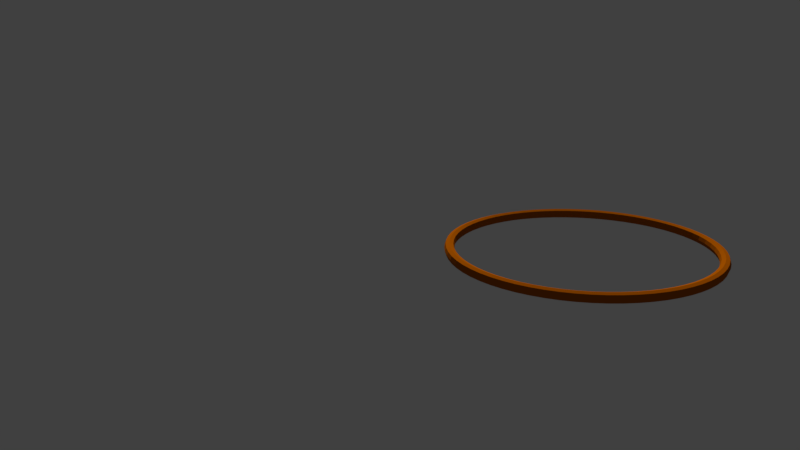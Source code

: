 # Source: Net2.blend  (saved by Blender 2.77.0; exported with 4.5.12 LTS)
import bpy
from mathutils import Matrix  # noqa: F401  (used for matrix-valued properties, if any)

bpy.ops.wm.read_factory_settings(use_empty=True)
scene = bpy.context.scene
scene.name = 'Scene'

# ---- collections
col_collection_1 = bpy.data.collections.new('Collection 1'); scene.collection.children.link(col_collection_1)

# ---- materials (node trees are filled in below, after node groups)
mat_material_001 = bpy.data.materials.new('Material.001')
mat_material_001.alpha_threshold = 0.0
mat_material_001.use_transparent_shadow = False
mat_material_001.diffuse_color = (0.4109, 0.09272, 0.0, 1.0)
mat_material_001.roughness = 0.5

# ---- material node trees

# ---- world
world_world = bpy.data.worlds.new('World'); scene.world = world_world
world_world.color = (0.05088, 0.05088, 0.05088)
world_world.use_sun_shadow = False
world_world.sun_shadow_jitter_overblur = 0.0
world_world.cycles.sampling_method = 'MANUAL'

# ---- cameras
cam_camera = bpy.data.cameras.new('Camera')
cam_camera.clip_end = 100.0
cam_camera.lens = 35.0
cam_camera.sensor_width = 32.0
cam_camera.sensor_height = 18.0
cam_camera.display_size = 2.0
cam_camera.dof.focus_distance = 0.0
cam_camera.dof.aperture_fstop = 128.0
cam_camera.dof.aperture_blades = 6

# ---- meshes
me_cylinder = bpy.data.meshes.new('Cylinder')
me_cylinder.from_pydata([(0.09755, 0.9904, 0.0), (0.2889, 0.9523, 0.0), (0.4691, 0.8777, 0.0), (0.6313, 0.7693, 0.0), (0.7693, 0.6313, 0.0), (0.8777, 0.4691, 0.0), (0.9523, 0.2889, 0.0), (0.9904, 0.09755, 0.0), (0.9904, -0.09755, 0.0), (0.9523, -0.2889, 0.0), (0.8777, -0.4691, 0.0), (0.7693, -0.6313, 0.0), (0.6313, -0.7693, 0.0), (0.4691, -0.8777, 0.0), (0.2889, -0.9523, 0.0), (0.09754, -0.9904, 0.0), (-0.09755, -0.9904, 0.0), (-0.2889, -0.9523, 0.0), (-0.4691, -0.8777, 0.0), (-0.6313, -0.7693, 0.0), (-0.7693, -0.6313, 0.0), (-0.8777, -0.4691, 0.0), (-0.9523, -0.2889, 0.0), (-0.9904, -0.09754, 0.0), (-0.9904, 0.09755, 0.0), (-0.9523, 0.2889, 0.0), (-0.8777, 0.4691, 0.0), (-0.7693, 0.6313, 0.0), (-0.6313, 0.7693, 0.0), (-0.4691, 0.8777, 0.0), (0.09024, 0.9162, 0.0), (-0.2889, 0.9523, 0.0), (-0.09754, 0.9904, 0.0), (0.2673, 0.881, 0.0), (0.434, 0.812, 0.0), (0.5841, 0.7117, 0.0), (0.7117, 0.5841, 0.0), (0.812, 0.434, 0.0), (0.881, 0.2673, 0.0), (0.9162, 0.09024, 0.0), (0.9162, -0.09024, 0.0), (0.881, -0.2673, 0.0), (0.812, -0.434, 0.0), (0.7117, -0.5841, 0.0), (0.5841, -0.7117, 0.0), (0.434, -0.812, 0.0), (0.2673, -0.881, 0.0), (0.09024, -0.9162, 0.0), (-0.09024, -0.9162, 0.0), (-0.2673, -0.881, 0.0), (-0.434, -0.812, 0.0), (-0.5841, -0.7117, 0.0), (-0.7117, -0.5841, 0.0), (-0.812, -0.434, 0.0), (-0.881, -0.2673, 0.0), (-0.9162, -0.09024, 0.0), (-0.9162, 0.09024, 0.0), (-0.881, 0.2673, 0.0), (-0.812, 0.434, 0.0), (-0.7117, 0.5841, 0.0), (-0.5841, 0.7117, 0.0), (-0.434, 0.812, 0.0), (-0.2673, 0.881, 0.0), (-0.09024, 0.9162, 0.0), (0.9167, -0.2781, 1.0), (-0.7405, 0.6077, -1.0), (-0.4516, -0.8448, 1.0), (0.2781, 0.9167, -1.0), (-0.7405, 0.6077, 1.0), (0.8448, -0.4516, -1.0), (0.2781, 0.9167, 1.0), (-0.6077, -0.7405, -1.0), (0.8448, -0.4516, 1.0), (-0.6077, 0.7405, -1.0), (-0.6077, -0.7405, 1.0), (0.4516, 0.8448, -1.0), (-0.6077, 0.7405, 1.0), (0.7405, -0.6077, -1.0), (0.4516, 0.8448, 1.0), (-0.7405, -0.6077, -1.0), (0.7405, -0.6077, 1.0), (-0.4516, 0.8448, -1.0), (-0.7405, -0.6077, 1.0), (0.6077, 0.7405, -1.0), (-0.4516, 0.8448, 1.0), (0.6077, -0.7405, -1.0), (0.6077, 0.7405, 1.0), (-0.8448, -0.4516, -1.0), (0.6077, -0.7405, 1.0), (-0.2781, 0.9167, -1.0), (-0.8448, -0.4516, 1.0), (0.7405, 0.6077, -1.0), (-0.2781, 0.9167, 1.0), (0.4516, -0.8448, -1.0), (0.7405, 0.6077, 1.0), (-0.9167, -0.2781, -1.0), (0.4516, -0.8448, 1.0), (-0.09389, 0.9533, -1.0), (-0.9167, -0.2781, 1.0), (0.8448, 0.4516, -1.0), (-0.09389, 0.9533, 1.0), (0.2781, -0.9167, -1.0), (0.8448, 0.4516, 1.0), (-0.9533, -0.09389, -1.0), (0.2781, -0.9167, 1.0), (-0.9533, -0.09389, 1.0), (0.9167, 0.2781, -1.0), (0.09389, -0.9533, -1.0), (0.9167, 0.2781, 1.0), (-0.9533, 0.09389, -1.0), (0.09389, -0.9533, 1.0), (-0.9533, 0.09389, 1.0), (0.9533, 0.09389, -1.0), (-0.09389, -0.9533, -1.0), (0.9533, 0.09389, 1.0), (-0.9167, 0.2781, -1.0), (-0.09389, -0.9533, 1.0), (-0.9167, 0.2781, 1.0), (0.9533, -0.09389, -1.0), (-0.2781, -0.9167, -1.0), (0.9533, -0.09389, 1.0), (0.09389, 0.9533, -1.0), (-0.8448, 0.4516, -1.0), (-0.2781, -0.9167, 1.0), (0.09389, 0.9533, 1.0), (-0.8448, 0.4516, 1.0), (0.9167, -0.2781, -1.0), (-0.4516, -0.8448, -1.0), (0.09663, 0.9811, -0.75), (0.09663, 0.9811, 0.75), (1.881e-07, 0.9952, 0.0), (0.1942, 0.9761, 0.0), (0.2862, 0.9434, -0.75), (0.2862, 0.9434, 0.75), (0.3808, 0.9194, 0.0), (0.4647, 0.8695, -0.75), (0.4647, 0.8695, 0.75), (0.5529, 0.8275, 0.0), (0.6254, 0.7621, -0.75), (0.6254, 0.7621, 0.75), (0.7037, 0.7037, 0.0), (0.7621, 0.6254, -0.75), (0.7621, 0.6254, 0.75), (0.8275, 0.5529, 0.0), (0.8695, 0.4647, -0.75), (0.8695, 0.4647, 0.75), (0.9194, 0.3808, 0.0), (0.9434, 0.2862, -0.75), (0.9434, 0.2862, 0.75), (0.9761, 0.1942, 0.0), (0.9811, 0.09663, -0.75), (0.9811, 0.09663, 0.75), (0.9952, 7.451e-08, 0.0), (0.9811, -0.09663, -0.75), (0.9811, -0.09663, 0.75), (0.9761, -0.1942, 0.0), (0.9434, -0.2862, -0.75), (0.9434, -0.2862, 0.75), (0.9194, -0.3808, 0.0), (0.8695, -0.4647, -0.75), (0.8695, -0.4647, 0.75), (0.8275, -0.5529, 0.0), (0.7621, -0.6254, -0.75), (0.7621, -0.6254, 0.75), (0.7037, -0.7037, 0.0), (0.6254, -0.7621, -0.75), (0.6254, -0.7621, 0.75), (0.5529, -0.8275, 0.0), (0.4647, -0.8695, -0.75), (0.4647, -0.8695, 0.75), (0.3808, -0.9194, 0.0), (0.2862, -0.9434, -0.75), (0.2862, -0.9434, 0.75), (0.1942, -0.9761, 0.0), (0.09663, -0.9811, -0.75), (0.09663, -0.9811, 0.75), (-3.241e-07, -0.9952, 0.0), (-0.09663, -0.9811, -0.75), (-0.09663, -0.9811, 0.75), (-0.1942, -0.9761, 0.0), (-0.2862, -0.9434, -0.75), (-0.2862, -0.9434, 0.75), (-0.3808, -0.9194, 0.0), (-0.4647, -0.8695, -0.75), (-0.4647, -0.8695, 0.75), (-0.5529, -0.8275, 0.0), (-0.6254, -0.7621, -0.75), (-0.6254, -0.7621, 0.75), (-0.7037, -0.7037, 0.0), (-0.7621, -0.6254, -0.75), (-0.7621, -0.6254, 0.75), (-0.8275, -0.5529, 0.0), (-0.8695, -0.4647, -0.75), (-0.8695, -0.4647, 0.75), (-0.9194, -0.3808, 0.0), (-0.9434, -0.2862, -0.75), (-0.9434, -0.2862, 0.75), (-0.9761, -0.1942, 0.0), (-0.9811, -0.09663, -0.75), (-0.9811, -0.09663, 0.75), (-0.9952, 9.611e-07, 0.0), (-0.9811, 0.09663, -0.75), (-0.9811, 0.09663, 0.75), (-0.9761, 0.1942, 0.0), (-0.9434, 0.2862, -0.75), (-0.9434, 0.2862, 0.75), (-0.9194, 0.3808, 0.0), (-0.8695, 0.4647, -0.75), (-0.8695, 0.4647, 0.75), (-0.8275, 0.5529, 0.0), (-0.7621, 0.6254, -0.75), (-0.7621, 0.6254, 0.75), (-0.7037, 0.7037, 0.0), (-0.6254, 0.7621, -0.75), (-0.6254, 0.7621, 0.75), (-0.5529, 0.8275, 0.0), (-0.4647, 0.8695, -0.75), (-0.4647, 0.8695, 0.75), (-0.3808, 0.9194, 0.0), (-0.2862, 0.9434, -0.75), (-0.2862, 0.9434, 0.75), (-0.1942, 0.9761, 0.0), (-0.09663, 0.9811, -0.75), (-0.09663, 0.9811, 0.75), (0.09116, 0.9255, -0.75), (0.09116, 0.9255, 0.75), (1.77e-07, 0.9207, 0.0), (0.1796, 0.903, 0.0), (0.27, 0.8899, -0.75), (0.27, 0.8899, 0.75), (0.3523, 0.8506, 0.0), (0.4384, 0.8202, -0.75), (0.4384, 0.8202, 0.75), (0.5115, 0.7655, 0.0), (0.59, 0.7189, -0.75), (0.59, 0.7189, 0.75), (0.651, 0.651, 0.0), (0.7189, 0.59, -0.75), (0.7189, 0.59, 0.75), (0.7655, 0.5115, 0.0), (0.8202, 0.4384, -0.75), (0.8202, 0.4384, 0.75), (0.8506, 0.3523, 0.0), (0.8899, 0.27, -0.75), (0.8899, 0.27, 0.75), (0.903, 0.1796, 0.0), (0.9255, 0.09116, -0.75), (0.9255, 0.09116, 0.75), (0.9207, 9.499e-08, 0.0), (0.9255, -0.09116, -0.75), (0.9255, -0.09116, 0.75), (0.903, -0.1796, 0.0), (0.8899, -0.27, -0.75), (0.8899, -0.27, 0.75), (0.8506, -0.3523, 0.0), (0.8202, -0.4384, -0.75), (0.8202, -0.4384, 0.75), (0.7655, -0.5115, 0.0), (0.7189, -0.59, -0.75), (0.7189, -0.59, 0.75), (0.651, -0.651, 0.0), (0.59, -0.7189, -0.75), (0.59, -0.7189, 0.75), (0.5115, -0.7655, 0.0), (0.4384, -0.8202, -0.75), (0.4384, -0.8202, 0.75), (0.3523, -0.8506, 0.0), (0.27, -0.8899, -0.75), (0.27, -0.8899, 0.75), (0.1796, -0.903, 0.0), (0.09115, -0.9255, -0.75), (0.09115, -0.9255, 0.75), (-2.962e-07, -0.9207, 0.0), (-0.09116, -0.9255, -0.75), (-0.09116, -0.9255, 0.75), (-0.1796, -0.903, 0.0), (-0.27, -0.8899, -0.75), (-0.27, -0.8899, 0.75), (-0.3523, -0.8506, 0.0), (-0.4384, -0.8202, -0.75), (-0.4384, -0.8202, 0.75), (-0.5115, -0.7655, 0.0), (-0.59, -0.7189, -0.75), (-0.59, -0.7189, 0.75), (-0.651, -0.651, 0.0), (-0.7189, -0.59, -0.75), (-0.7189, -0.59, 0.75), (-0.7655, -0.5115, 0.0), (-0.8202, -0.4384, -0.75), (-0.8202, -0.4384, 0.75), (-0.8506, -0.3523, 0.0), (-0.8899, -0.27, -0.75), (-0.8899, -0.27, 0.75), (-0.903, -0.1796, 0.0), (-0.9255, -0.09115, -0.75), (-0.9255, -0.09115, 0.75), (-0.9207, 9.146e-07, 0.0), (-0.9255, 0.09116, -0.75), (-0.9255, 0.09116, 0.75), (-0.903, 0.1796, 0.0), (-0.8899, 0.27, -0.75), (-0.8899, 0.27, 0.75), (-0.8506, 0.3523, 0.0), (-0.8202, 0.4384, -0.75), (-0.8202, 0.4384, 0.75), (-0.7655, 0.5115, 0.0), (-0.7189, 0.59, -0.75), (-0.7189, 0.59, 0.75), (-0.651, 0.651, 0.0), (-0.59, 0.7189, -0.75), (-0.59, 0.7189, 0.75), (-0.5115, 0.7655, 0.0), (-0.4384, 0.8202, -0.75), (-0.4384, 0.8202, 0.75), (-0.3523, 0.8506, 0.0), (-0.27, 0.8899, -0.75), (-0.27, 0.8899, 0.75), (-0.1796, 0.903, 0.0), (-0.09115, 0.9255, -0.75), (-0.09115, 0.9255, 0.75), (0.885, -0.3666, 1.0), (0.9395, -0.1869, 1.0), (-0.7965, 0.5322, -1.0), (-0.6774, 0.6774, -1.0), (-0.5322, -0.7965, 1.0), (-0.3666, -0.885, 1.0), (0.1869, 0.9395, -1.0), (0.3666, 0.885, -1.0), (-0.6774, 0.6774, 1.0), (-0.7965, 0.5322, 1.0), (0.885, -0.3666, -1.0), (0.7965, -0.5322, -1.0), (0.3666, 0.885, 1.0), (0.1869, 0.9395, 1.0), (-0.5322, -0.7965, -1.0), (-0.6774, -0.6774, -1.0), (0.7965, -0.5322, 1.0), (-0.5322, 0.7965, -1.0), (-0.6774, -0.6774, 1.0), (0.5322, 0.7965, -1.0), (-0.5322, 0.7965, 1.0), (0.6774, -0.6774, -1.0), (0.5322, 0.7965, 1.0), (-0.7965, -0.5322, -1.0), (0.6774, -0.6774, 1.0), (-0.3666, 0.885, -1.0), (-0.7965, -0.5322, 1.0), (0.6774, 0.6774, -1.0), (-0.3666, 0.885, 1.0), (0.5322, -0.7965, -1.0), (0.6774, 0.6774, 1.0), (-0.885, -0.3666, -1.0), (0.5322, -0.7965, 1.0), (-0.1869, 0.9395, -1.0), (-0.885, -0.3666, 1.0), (0.7965, 0.5322, -1.0), (-0.1869, 0.9395, 1.0), (0.3666, -0.885, -1.0), (0.7965, 0.5322, 1.0), (-0.9395, -0.1869, -1.0), (0.3666, -0.885, 1.0), (1.844e-07, 0.9579, -1.0), (-0.9395, -0.1869, 1.0), (0.885, 0.3666, -1.0), (1.844e-07, 0.9579, 1.0), (0.1869, -0.9395, -1.0), (0.885, 0.3666, 1.0), (-0.9579, 9.388e-07, -1.0), (0.1869, -0.9395, 1.0), (-0.9579, 9.388e-07, 1.0), (0.9395, 0.1869, -1.0), (-3.111e-07, -0.9579, -1.0), (0.9395, 0.1869, 1.0), (-0.9395, 0.1869, -1.0), (-3.111e-07, -0.9579, 1.0), (-0.9395, 0.1869, 1.0), (0.9579, 8.568e-08, -1.0), (-0.1869, -0.9395, -1.0), (0.9579, 8.382e-08, 1.0), (-0.885, 0.3666, -1.0), (-0.1869, -0.9395, 1.0), (-0.885, 0.3666, 1.0), (0.9395, -0.1869, -1.0), (-0.3666, -0.885, -1.0), (1.87e-07, 0.9859, -0.75), (1.87e-07, 0.9859, 0.75), (0.1923, 0.9669, -0.75), (0.1923, 0.9669, 0.75), (0.3773, 0.9108, -0.75), (0.3773, 0.9108, 0.75), (0.5477, 0.8197, -0.75), (0.5477, 0.8197, 0.75), (0.6971, 0.6971, -0.75), (0.6971, 0.6971, 0.75), (0.8197, 0.5477, -0.75), (0.8197, 0.5477, 0.75), (0.9108, 0.3773, -0.75), (0.9108, 0.3773, 0.75), (0.9669, 0.1923, -0.75), (0.9669, 0.1923, 0.75), (0.9859, 7.76e-08, -0.75), (0.9859, 7.713e-08, 0.75), (0.9669, -0.1923, -0.75), (0.9669, -0.1923, 0.75), (0.9108, -0.3773, -0.75), (0.9108, -0.3773, 0.75), (0.8197, -0.5477, -0.75), (0.8197, -0.5477, 0.75), (0.6971, -0.6971, -0.75), (0.6971, -0.6971, 0.75), (0.5477, -0.8197, -0.75), (0.5477, -0.8197, 0.75), (0.3773, -0.9108, -0.75), (0.3773, -0.9108, 0.75), (0.1923, -0.9669, -0.75), (0.1923, -0.9669, 0.75), (-3.212e-07, -0.9859, -0.75), (-3.212e-07, -0.9859, 0.75), (-0.1923, -0.9669, -0.75), (-0.1923, -0.9669, 0.75), (-0.3773, -0.9108, -0.75), (-0.3773, -0.9108, 0.75), (-0.5477, -0.8197, -0.75), (-0.5477, -0.8197, 0.75), (-0.6971, -0.6971, -0.75), (-0.6971, -0.6971, 0.75), (-0.8197, -0.5477, -0.75), (-0.8197, -0.5477, 0.75), (-0.9108, -0.3773, -0.75), (-0.9108, -0.3773, 0.75), (-0.9669, -0.1923, -0.75), (-0.9669, -0.1923, 0.75), (-0.9859, 9.555e-07, -0.75), (-0.9859, 9.555e-07, 0.75), (-0.9669, 0.1923, -0.75), (-0.9669, 0.1923, 0.75), (-0.9108, 0.3773, -0.75), (-0.9108, 0.3773, 0.75), (-0.8197, 0.5477, -0.75), (-0.8197, 0.5477, 0.75), (-0.6971, 0.6971, -0.75), (-0.6971, 0.6971, 0.75), (-0.5477, 0.8197, -0.75), (-0.5477, 0.8197, 0.75), (-0.3773, 0.9108, -0.75), (-0.3773, 0.9108, 0.75), (-0.1923, 0.9669, -0.75), (-0.1923, 0.9669, 0.75), (1.79e-07, 0.93, -0.75), (1.79e-07, 0.93, 0.75), (0.1814, 0.9121, -0.75), (0.1814, 0.9121, 0.75), (0.3559, 0.8592, -0.75), (0.3559, 0.8592, 0.75), (0.5167, 0.7733, -0.75), (0.5167, 0.7733, 0.75), (0.6576, 0.6576, -0.75), (0.6576, 0.6576, 0.75), (0.7733, 0.5167, -0.75), (0.7733, 0.5167, 0.75), (0.8592, 0.3559, -0.75), (0.8592, 0.3559, 0.75), (0.9121, 0.1814, -0.75), (0.9121, 0.1814, 0.75), (0.93, 9.208e-08, -0.75), (0.93, 9.161e-08, 0.75), (0.9121, -0.1814, -0.75), (0.9121, -0.1814, 0.75), (0.8592, -0.3559, -0.75), (0.8592, -0.3559, 0.75), (0.7733, -0.5167, -0.75), (0.7733, -0.5167, 0.75), (0.6576, -0.6576, -0.75), (0.6576, -0.6576, 0.75), (0.5167, -0.7733, -0.75), (0.5167, -0.7733, 0.75), (0.3559, -0.8592, -0.75), (0.3559, -0.8592, 0.75), (0.1814, -0.9121, -0.75), (0.1814, -0.9121, 0.75), (-2.995e-07, -0.93, -0.75), (-2.995e-07, -0.93, 0.75), (-0.1814, -0.9121, -0.75), (-0.1814, -0.9121, 0.75), (-0.3559, -0.8592, -0.75), (-0.3559, -0.8592, 0.75), (-0.5167, -0.7733, -0.75), (-0.5167, -0.7733, 0.75), (-0.6576, -0.6576, -0.75), (-0.6576, -0.6576, 0.75), (-0.7733, -0.5167, -0.75), (-0.7733, -0.5167, 0.75), (-0.8592, -0.3559, -0.75), (-0.8592, -0.3559, 0.75), (-0.9121, -0.1814, -0.75), (-0.9121, -0.1814, 0.75), (-0.93, 9.203e-07, -0.75), (-0.93, 9.203e-07, 0.75), (-0.9121, 0.1814, -0.75), (-0.9121, 0.1814, 0.75), (-0.8592, 0.3559, -0.75), (-0.8592, 0.3559, 0.75), (-0.7733, 0.5167, -0.75), (-0.7733, 0.5167, 0.75), (-0.6576, 0.6576, -0.75), (-0.6576, 0.6576, 0.75), (-0.5167, 0.7733, -0.75), (-0.5167, 0.7733, 0.75), (-0.3559, 0.8592, -0.75), (-0.3559, 0.8592, 0.75), (-0.1814, 0.9121, -0.75), (-0.1814, 0.9121, 0.75)], [], [(0, 128, 384, 130), (0, 131, 386, 128), (0, 129, 387, 131), (0, 130, 385, 129), (1, 132, 386, 131), (1, 134, 388, 132), (1, 133, 389, 134), (1, 131, 387, 133), (2, 135, 388, 134), (2, 137, 390, 135), (2, 136, 391, 137), (2, 134, 389, 136), (3, 138, 390, 137), (3, 140, 392, 138), (3, 139, 393, 140), (3, 137, 391, 139), (4, 141, 392, 140), (4, 143, 394, 141), (4, 142, 395, 143), (4, 140, 393, 142), (5, 144, 394, 143), (5, 146, 396, 144), (5, 145, 397, 146), (5, 143, 395, 145), (6, 147, 396, 146), (6, 149, 398, 147), (6, 148, 399, 149), (6, 146, 397, 148), (7, 150, 398, 149), (7, 152, 400, 150), (7, 151, 401, 152), (7, 149, 399, 151), (8, 153, 400, 152), (8, 155, 402, 153), (8, 154, 403, 155), (8, 152, 401, 154), (9, 156, 402, 155), (9, 158, 404, 156), (9, 157, 405, 158), (9, 155, 403, 157), (10, 159, 404, 158), (10, 161, 406, 159), (10, 160, 407, 161), (10, 158, 405, 160), (11, 162, 406, 161), (11, 164, 408, 162), (11, 163, 409, 164), (11, 161, 407, 163), (12, 165, 408, 164), (12, 167, 410, 165), (12, 166, 411, 167), (12, 164, 409, 166), (13, 168, 410, 167), (13, 170, 412, 168), (13, 169, 413, 170), (13, 167, 411, 169), (14, 171, 412, 170), (14, 173, 414, 171), (14, 172, 415, 173), (14, 170, 413, 172), (15, 174, 414, 173), (15, 176, 416, 174), (15, 175, 417, 176), (15, 173, 415, 175), (16, 177, 416, 176), (16, 179, 418, 177), (16, 178, 419, 179), (16, 176, 417, 178), (17, 180, 418, 179), (17, 182, 420, 180), (17, 181, 421, 182), (17, 179, 419, 181), (18, 183, 420, 182), (18, 185, 422, 183), (18, 184, 423, 185), (18, 182, 421, 184), (19, 186, 422, 185), (19, 188, 424, 186), (19, 187, 425, 188), (19, 185, 423, 187), (20, 189, 424, 188), (20, 191, 426, 189), (20, 190, 427, 191), (20, 188, 425, 190), (21, 192, 426, 191), (21, 194, 428, 192), (21, 193, 429, 194), (21, 191, 427, 193), (22, 195, 428, 194), (22, 197, 430, 195), (22, 196, 431, 197), (22, 194, 429, 196), (23, 198, 430, 197), (23, 200, 432, 198), (23, 199, 433, 200), (23, 197, 431, 199), (24, 201, 432, 200), (24, 203, 434, 201), (24, 202, 435, 203), (24, 200, 433, 202), (25, 204, 434, 203), (25, 206, 436, 204), (25, 205, 437, 206), (25, 203, 435, 205), (26, 207, 436, 206), (26, 209, 438, 207), (26, 208, 439, 209), (26, 206, 437, 208), (27, 210, 438, 209), (27, 212, 440, 210), (27, 211, 441, 212), (27, 209, 439, 211), (28, 213, 440, 212), (28, 215, 442, 213), (28, 214, 443, 215), (28, 212, 441, 214), (29, 216, 442, 215), (29, 218, 444, 216), (29, 217, 445, 218), (29, 215, 443, 217), (30, 226, 448, 224), (30, 225, 449, 226), (30, 227, 451, 225), (30, 224, 450, 227), (31, 219, 444, 218), (31, 221, 446, 219), (31, 220, 447, 221), (31, 218, 445, 220), (32, 222, 446, 221), (32, 130, 384, 222), (32, 223, 385, 130), (32, 221, 447, 223), (33, 227, 450, 228), (33, 229, 451, 227), (33, 230, 453, 229), (33, 228, 452, 230), (34, 230, 452, 231), (34, 232, 453, 230), (34, 233, 455, 232), (34, 231, 454, 233), (35, 233, 454, 234), (35, 235, 455, 233), (35, 236, 457, 235), (35, 234, 456, 236), (36, 236, 456, 237), (36, 238, 457, 236), (36, 239, 459, 238), (36, 237, 458, 239), (37, 239, 458, 240), (37, 241, 459, 239), (37, 242, 461, 241), (37, 240, 460, 242), (38, 242, 460, 243), (38, 244, 461, 242), (38, 245, 463, 244), (38, 243, 462, 245), (39, 245, 462, 246), (39, 247, 463, 245), (39, 248, 465, 247), (39, 246, 464, 248), (40, 248, 464, 249), (40, 250, 465, 248), (40, 251, 467, 250), (40, 249, 466, 251), (41, 251, 466, 252), (41, 253, 467, 251), (41, 254, 469, 253), (41, 252, 468, 254), (42, 254, 468, 255), (42, 256, 469, 254), (42, 257, 471, 256), (42, 255, 470, 257), (43, 257, 470, 258), (43, 259, 471, 257), (43, 260, 473, 259), (43, 258, 472, 260), (44, 260, 472, 261), (44, 262, 473, 260), (44, 263, 475, 262), (44, 261, 474, 263), (45, 263, 474, 264), (45, 265, 475, 263), (45, 266, 477, 265), (45, 264, 476, 266), (46, 266, 476, 267), (46, 268, 477, 266), (46, 269, 479, 268), (46, 267, 478, 269), (47, 269, 478, 270), (47, 271, 479, 269), (47, 272, 481, 271), (47, 270, 480, 272), (48, 272, 480, 273), (48, 274, 481, 272), (48, 275, 483, 274), (48, 273, 482, 275), (49, 275, 482, 276), (49, 277, 483, 275), (49, 278, 485, 277), (49, 276, 484, 278), (50, 278, 484, 279), (50, 280, 485, 278), (50, 281, 487, 280), (50, 279, 486, 281), (51, 281, 486, 282), (51, 283, 487, 281), (51, 284, 489, 283), (51, 282, 488, 284), (52, 284, 488, 285), (52, 286, 489, 284), (52, 287, 491, 286), (52, 285, 490, 287), (53, 287, 490, 288), (53, 289, 491, 287), (53, 290, 493, 289), (53, 288, 492, 290), (54, 290, 492, 291), (54, 292, 493, 290), (54, 293, 495, 292), (54, 291, 494, 293), (55, 293, 494, 294), (55, 295, 495, 293), (55, 296, 497, 295), (55, 294, 496, 296), (56, 296, 496, 297), (56, 298, 497, 296), (56, 299, 499, 298), (56, 297, 498, 299), (57, 299, 498, 300), (57, 301, 499, 299), (57, 302, 501, 301), (57, 300, 500, 302), (58, 302, 500, 303), (58, 304, 501, 302), (58, 305, 503, 304), (58, 303, 502, 305), (59, 305, 502, 306), (59, 307, 503, 305), (59, 308, 505, 307), (59, 306, 504, 308), (60, 308, 504, 309), (60, 310, 505, 308), (60, 311, 507, 310), (60, 309, 506, 311), (61, 311, 506, 312), (61, 313, 507, 311), (61, 314, 509, 313), (61, 312, 508, 314), (62, 314, 508, 315), (62, 316, 509, 314), (62, 317, 511, 316), (62, 315, 510, 317), (63, 317, 510, 318), (63, 319, 511, 317), (63, 226, 449, 319), (63, 318, 448, 226), (64, 157, 403, 321), (64, 320, 405, 157), (64, 253, 469, 320), (64, 321, 467, 253), (65, 210, 440, 323), (65, 322, 438, 210), (65, 306, 502, 322), (65, 323, 504, 306), (66, 184, 421, 325), (66, 324, 423, 184), (66, 280, 487, 324), (66, 325, 485, 280), (67, 132, 388, 327), (67, 326, 386, 132), (67, 228, 450, 326), (67, 327, 452, 228), (68, 211, 439, 329), (68, 328, 441, 211), (68, 307, 505, 328), (68, 329, 503, 307), (69, 159, 406, 331), (69, 330, 404, 159), (69, 255, 468, 330), (69, 331, 470, 255), (70, 133, 387, 333), (70, 332, 389, 133), (70, 229, 453, 332), (70, 333, 451, 229), (71, 186, 424, 335), (71, 334, 422, 186), (71, 282, 486, 334), (71, 335, 488, 282), (72, 160, 405, 320), (72, 336, 407, 160), (72, 256, 471, 336), (72, 320, 469, 256), (73, 213, 442, 337), (73, 323, 440, 213), (73, 309, 504, 323), (73, 337, 506, 309), (74, 187, 423, 324), (74, 338, 425, 187), (74, 283, 489, 338), (74, 324, 487, 283), (75, 135, 390, 339), (75, 327, 388, 135), (75, 231, 452, 327), (75, 339, 454, 231), (76, 214, 441, 328), (76, 340, 443, 214), (76, 310, 507, 340), (76, 328, 505, 310), (77, 162, 408, 341), (77, 331, 406, 162), (77, 258, 470, 331), (77, 341, 472, 258), (78, 136, 389, 332), (78, 342, 391, 136), (78, 232, 455, 342), (78, 332, 453, 232), (79, 189, 426, 343), (79, 335, 424, 189), (79, 285, 488, 335), (79, 343, 490, 285), (80, 163, 407, 336), (80, 344, 409, 163), (80, 259, 473, 344), (80, 336, 471, 259), (81, 216, 444, 345), (81, 337, 442, 216), (81, 312, 506, 337), (81, 345, 508, 312), (82, 190, 425, 338), (82, 346, 427, 190), (82, 286, 491, 346), (82, 338, 489, 286), (83, 138, 392, 347), (83, 339, 390, 138), (83, 234, 454, 339), (83, 347, 456, 234), (84, 217, 443, 340), (84, 348, 445, 217), (84, 313, 509, 348), (84, 340, 507, 313), (85, 165, 410, 349), (85, 341, 408, 165), (85, 261, 472, 341), (85, 349, 474, 261), (86, 139, 391, 342), (86, 350, 393, 139), (86, 235, 457, 350), (86, 342, 455, 235), (87, 192, 428, 351), (87, 343, 426, 192), (87, 288, 490, 343), (87, 351, 492, 288), (88, 166, 409, 344), (88, 352, 411, 166), (88, 262, 475, 352), (88, 344, 473, 262), (89, 219, 446, 353), (89, 345, 444, 219), (89, 315, 508, 345), (89, 353, 510, 315), (90, 193, 427, 346), (90, 354, 429, 193), (90, 289, 493, 354), (90, 346, 491, 289), (91, 141, 394, 355), (91, 347, 392, 141), (91, 237, 456, 347), (91, 355, 458, 237), (92, 220, 445, 348), (92, 356, 447, 220), (92, 316, 511, 356), (92, 348, 509, 316), (93, 168, 412, 357), (93, 349, 410, 168), (93, 264, 474, 349), (93, 357, 476, 264), (94, 142, 393, 350), (94, 358, 395, 142), (94, 238, 459, 358), (94, 350, 457, 238), (95, 195, 430, 359), (95, 351, 428, 195), (95, 291, 492, 351), (95, 359, 494, 291), (96, 169, 411, 352), (96, 360, 413, 169), (96, 265, 477, 360), (96, 352, 475, 265), (97, 222, 384, 361), (97, 353, 446, 222), (97, 318, 510, 353), (97, 361, 448, 318), (98, 196, 429, 354), (98, 362, 431, 196), (98, 292, 495, 362), (98, 354, 493, 292), (99, 144, 396, 363), (99, 355, 394, 144), (99, 240, 458, 355), (99, 363, 460, 240), (100, 223, 447, 356), (100, 364, 385, 223), (100, 319, 449, 364), (100, 356, 511, 319), (101, 171, 414, 365), (101, 357, 412, 171), (101, 267, 476, 357), (101, 365, 478, 267), (102, 145, 395, 358), (102, 366, 397, 145), (102, 241, 461, 366), (102, 358, 459, 241), (103, 198, 432, 367), (103, 359, 430, 198), (103, 294, 494, 359), (103, 367, 496, 294), (104, 172, 413, 360), (104, 368, 415, 172), (104, 268, 479, 368), (104, 360, 477, 268), (105, 199, 431, 362), (105, 369, 433, 199), (105, 295, 497, 369), (105, 362, 495, 295), (106, 147, 398, 370), (106, 363, 396, 147), (106, 243, 460, 363), (106, 370, 462, 243), (107, 174, 416, 371), (107, 365, 414, 174), (107, 270, 478, 365), (107, 371, 480, 270), (108, 148, 397, 366), (108, 372, 399, 148), (108, 244, 463, 372), (108, 366, 461, 244), (109, 201, 434, 373), (109, 367, 432, 201), (109, 297, 496, 367), (109, 373, 498, 297), (110, 175, 415, 368), (110, 374, 417, 175), (110, 271, 481, 374), (110, 368, 479, 271), (111, 202, 433, 369), (111, 375, 435, 202), (111, 298, 499, 375), (111, 369, 497, 298), (112, 150, 400, 376), (112, 370, 398, 150), (112, 246, 462, 370), (112, 376, 464, 246), (113, 177, 418, 377), (113, 371, 416, 177), (113, 273, 480, 371), (113, 377, 482, 273), (114, 151, 399, 372), (114, 378, 401, 151), (114, 247, 465, 378), (114, 372, 463, 247), (115, 204, 436, 379), (115, 373, 434, 204), (115, 300, 498, 373), (115, 379, 500, 300), (116, 178, 417, 374), (116, 380, 419, 178), (116, 274, 483, 380), (116, 374, 481, 274), (117, 205, 435, 375), (117, 381, 437, 205), (117, 301, 501, 381), (117, 375, 499, 301), (118, 153, 402, 382), (118, 376, 400, 153), (118, 249, 464, 376), (118, 382, 466, 249), (119, 180, 420, 383), (119, 377, 418, 180), (119, 276, 482, 377), (119, 383, 484, 276), (120, 154, 401, 378), (120, 321, 403, 154), (120, 250, 467, 321), (120, 378, 465, 250), (121, 128, 386, 326), (121, 361, 384, 128), (121, 224, 448, 361), (121, 326, 450, 224), (122, 207, 438, 322), (122, 379, 436, 207), (122, 303, 500, 379), (122, 322, 502, 303), (123, 181, 419, 380), (123, 325, 421, 181), (123, 277, 485, 325), (123, 380, 483, 277), (124, 129, 385, 364), (124, 333, 387, 129), (124, 225, 451, 333), (124, 364, 449, 225), (125, 208, 437, 381), (125, 329, 439, 208), (125, 304, 503, 329), (125, 381, 501, 304), (126, 156, 404, 330), (126, 382, 402, 156), (126, 252, 466, 382), (126, 330, 468, 252), (127, 183, 422, 334), (127, 383, 420, 183), (127, 279, 484, 383), (127, 334, 486, 279)])
me_cylinder.materials.append(mat_material_001)
me_cylinder.use_remesh_preserve_volume = False
me_cylinder.use_remesh_preserve_attributes = False
me_cylinder.use_mirror_vertex_groups = False
me_cylinder.update()

# ---- objects
ob_camera = bpy.data.objects.new('Camera', cam_camera)
ob_cylinder = bpy.data.objects.new('Cylinder', me_cylinder)

# ---- transforms, parenting, visibility, modifiers, constraints
ob_camera.location = (-2.501, 5.56, 1.937)
ob_camera.rotation_euler = (1.284, 0.0002807, -2.502)
ob_camera.lineart.crease_threshold = 0.0
ob_cylinder.location = (0.0, 0.0, 0.0)
ob_cylinder.scale = (1.0, 1.0, -0.03644)
ob_cylinder.lineart.crease_threshold = 0.0

# ---- collection membership
col_collection_1.objects.link(ob_camera)
col_collection_1.objects.link(ob_cylinder)

# ---- scene / render settings (as saved in the file)
scene.camera = ob_camera
scene.frame_start = 1; scene.frame_end = 250; scene.frame_set(1)
scene.render.engine = 'BLENDER_EEVEE_NEXT'
scene.render.resolution_percentage = 50
scene.render.dither_intensity = 0.0
scene.cycles.use_denoising = False
scene.cycles.samples = 128
scene.cycles.sampling_pattern = 'TABULATED_SOBOL'
scene.cycles.light_sampling_threshold = 0.0
scene.cycles.use_adaptive_sampling = False
scene.cycles.use_light_tree = False
scene.cycles.blur_glossy = 0.0
scene.cycles.sample_clamp_indirect = 0.0
scene.view_settings.view_transform = 'Standard'
bpy.context.view_layer.update()

# ---- added for rendering (the .blend has no usable light): sun
light_auto_sun = bpy.data.lights.new('AutoSun', 'SUN')
light_auto_sun.energy = 3.0
light_auto_sun.angle = 0.0523599
ob_auto_sun = bpy.data.objects.new('AutoSun', light_auto_sun)
scene.collection.objects.link(ob_auto_sun)
ob_auto_sun.rotation_euler = (0.872665, 0.174533, 0.523599)
bpy.context.view_layer.update()
